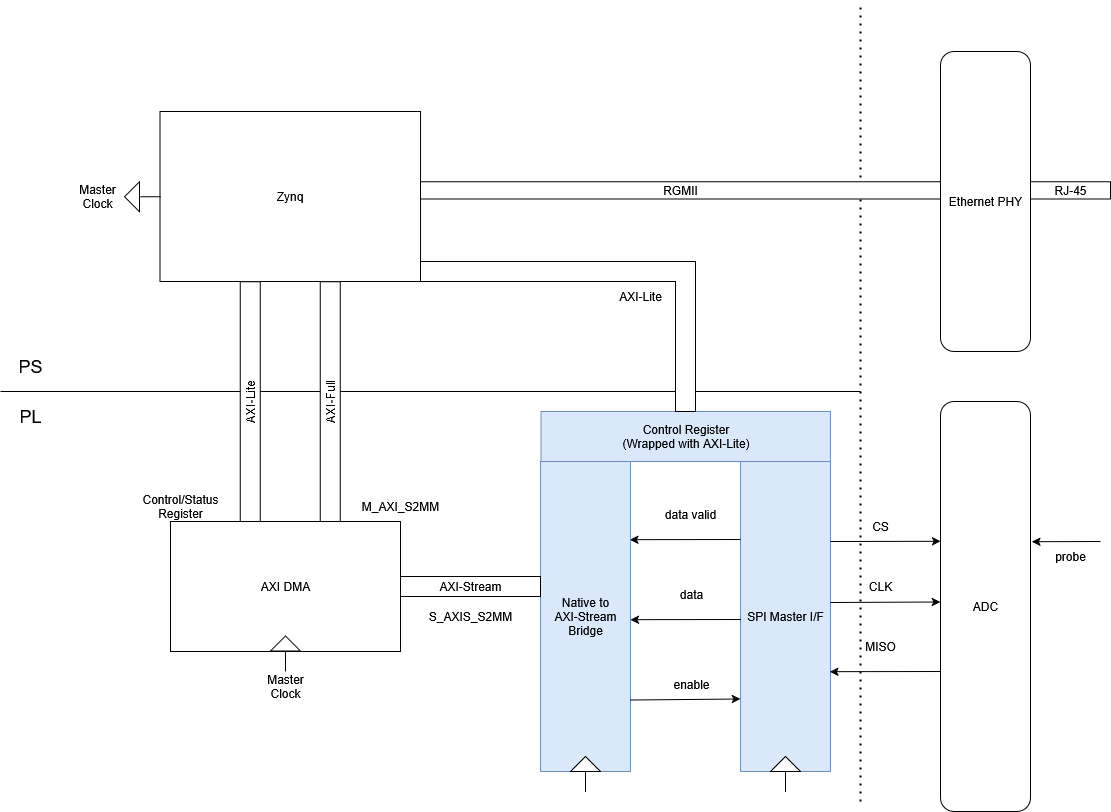

The diagram above was exported from draw.io. Its source (the exported page's mxGraphModel, read from the mxfile embedded in the PNG):
<mxGraphModel dx="2066" dy="1139" grid="1" gridSize="10" guides="1" tooltips="1" connect="1" arrows="1" fold="1" page="1" pageScale="1" pageWidth="1169" pageHeight="827" math="0" shadow="0">
  <root>
    <mxCell id="0" />
    <mxCell id="1" parent="0" />
    <mxCell id="jxmyxI4LeTluxJHeL5k3-1" value="Zynq" style="rounded=0;whiteSpace=wrap;html=1;" vertex="1" parent="1">
      <mxGeometry x="169.46000000000004" y="120" width="260.54" height="170" as="geometry" />
    </mxCell>
    <mxCell id="jxmyxI4LeTluxJHeL5k3-2" value="" style="endArrow=none;html=1;rounded=0;" edge="1" parent="1">
      <mxGeometry width="50" height="50" relative="1" as="geometry">
        <mxPoint x="10" y="400" as="sourcePoint" />
        <mxPoint x="870" y="400" as="targetPoint" />
      </mxGeometry>
    </mxCell>
    <mxCell id="jxmyxI4LeTluxJHeL5k3-3" value="AXI DMA" style="rounded=0;whiteSpace=wrap;html=1;" vertex="1" parent="1">
      <mxGeometry x="180" y="530" width="230" height="130" as="geometry" />
    </mxCell>
    <mxCell id="jxmyxI4LeTluxJHeL5k3-4" value="&lt;font style=&quot;font-size: 18px;&quot;&gt;PS&lt;/font&gt;" style="text;html=1;align=center;verticalAlign=middle;whiteSpace=wrap;rounded=0;" vertex="1" parent="1">
      <mxGeometry x="10" y="360" width="60" height="30" as="geometry" />
    </mxCell>
    <mxCell id="jxmyxI4LeTluxJHeL5k3-5" value="&lt;font style=&quot;font-size: 18px;&quot;&gt;PL&lt;/font&gt;" style="text;html=1;align=center;verticalAlign=middle;whiteSpace=wrap;rounded=0;" vertex="1" parent="1">
      <mxGeometry x="10" y="410" width="60" height="30" as="geometry" />
    </mxCell>
    <mxCell id="jxmyxI4LeTluxJHeL5k3-6" value="&lt;div&gt;SPI Master I/F&lt;/div&gt;" style="rounded=0;whiteSpace=wrap;html=1;fillColor=#dae8fc;strokeColor=#6c8ebf;" vertex="1" parent="1">
      <mxGeometry x="750" y="470" width="90" height="310" as="geometry" />
    </mxCell>
    <mxCell id="jxmyxI4LeTluxJHeL5k3-7" value="ADC" style="rounded=1;whiteSpace=wrap;html=1;" vertex="1" parent="1">
      <mxGeometry x="950" y="410" width="90" height="410" as="geometry" />
    </mxCell>
    <mxCell id="jxmyxI4LeTluxJHeL5k3-8" value="" style="endArrow=classic;html=1;rounded=0;entryX=0.002;entryY=0.341;entryDx=0;entryDy=0;entryPerimeter=0;" edge="1" parent="1" target="jxmyxI4LeTluxJHeL5k3-7">
      <mxGeometry width="50" height="50" relative="1" as="geometry">
        <mxPoint x="840" y="550" as="sourcePoint" />
        <mxPoint x="950" y="549" as="targetPoint" />
      </mxGeometry>
    </mxCell>
    <mxCell id="jxmyxI4LeTluxJHeL5k3-10" value="CS" style="text;html=1;align=center;verticalAlign=middle;whiteSpace=wrap;rounded=0;" vertex="1" parent="1">
      <mxGeometry x="860" y="520" width="60" height="30" as="geometry" />
    </mxCell>
    <mxCell id="jxmyxI4LeTluxJHeL5k3-11" value="" style="endArrow=classic;html=1;rounded=0;entryX=0;entryY=0.489;entryDx=0;entryDy=0;entryPerimeter=0;" edge="1" parent="1" target="jxmyxI4LeTluxJHeL5k3-7">
      <mxGeometry width="50" height="50" relative="1" as="geometry">
        <mxPoint x="840" y="611" as="sourcePoint" />
        <mxPoint x="950" y="610" as="targetPoint" />
      </mxGeometry>
    </mxCell>
    <mxCell id="jxmyxI4LeTluxJHeL5k3-12" value="CLK" style="text;html=1;align=center;verticalAlign=middle;whiteSpace=wrap;rounded=0;" vertex="1" parent="1">
      <mxGeometry x="860" y="580" width="60" height="30" as="geometry" />
    </mxCell>
    <mxCell id="jxmyxI4LeTluxJHeL5k3-13" value="" style="endArrow=classic;html=1;rounded=0;exitX=0.006;exitY=0.463;exitDx=0;exitDy=0;exitPerimeter=0;" edge="1" parent="1">
      <mxGeometry width="50" height="50" relative="1" as="geometry">
        <mxPoint x="750" y="548.0000000000001" as="sourcePoint" />
        <mxPoint x="639.46" y="548.17" as="targetPoint" />
      </mxGeometry>
    </mxCell>
    <mxCell id="jxmyxI4LeTluxJHeL5k3-14" value="MISO" style="text;html=1;align=center;verticalAlign=middle;whiteSpace=wrap;rounded=0;" vertex="1" parent="1">
      <mxGeometry x="860" y="640" width="60" height="30" as="geometry" />
    </mxCell>
    <mxCell id="jxmyxI4LeTluxJHeL5k3-15" value="" style="endArrow=classic;html=1;rounded=0;entryX=1.014;entryY=0.342;entryDx=0;entryDy=0;entryPerimeter=0;" edge="1" parent="1" target="jxmyxI4LeTluxJHeL5k3-7">
      <mxGeometry width="50" height="50" relative="1" as="geometry">
        <mxPoint x="1110" y="550" as="sourcePoint" />
        <mxPoint x="1190" y="500" as="targetPoint" />
      </mxGeometry>
    </mxCell>
    <mxCell id="jxmyxI4LeTluxJHeL5k3-16" value="probe" style="text;html=1;align=center;verticalAlign=middle;whiteSpace=wrap;rounded=0;" vertex="1" parent="1">
      <mxGeometry x="1050" y="550" width="60" height="30" as="geometry" />
    </mxCell>
    <mxCell id="jxmyxI4LeTluxJHeL5k3-17" value="&lt;div&gt;Native to&lt;/div&gt;&lt;div&gt;AXI-Stream Bridge&lt;/div&gt;" style="rounded=0;whiteSpace=wrap;html=1;fillColor=#dae8fc;strokeColor=#6c8ebf;" vertex="1" parent="1">
      <mxGeometry x="550" y="470" width="90" height="310" as="geometry" />
    </mxCell>
    <mxCell id="jxmyxI4LeTluxJHeL5k3-18" value="data valid" style="text;html=1;align=center;verticalAlign=middle;whiteSpace=wrap;rounded=0;" vertex="1" parent="1">
      <mxGeometry x="670" y="508" width="60" height="30" as="geometry" />
    </mxCell>
    <mxCell id="jxmyxI4LeTluxJHeL5k3-22" value="" style="endArrow=classic;html=1;rounded=0;exitX=0.006;exitY=0.463;exitDx=0;exitDy=0;exitPerimeter=0;" edge="1" parent="1">
      <mxGeometry width="50" height="50" relative="1" as="geometry">
        <mxPoint x="750.54" y="628.0000000000001" as="sourcePoint" />
        <mxPoint x="640" y="628.17" as="targetPoint" />
      </mxGeometry>
    </mxCell>
    <mxCell id="jxmyxI4LeTluxJHeL5k3-23" value="data" style="text;html=1;align=center;verticalAlign=middle;whiteSpace=wrap;rounded=0;" vertex="1" parent="1">
      <mxGeometry x="670.54" y="588" width="60" height="30" as="geometry" />
    </mxCell>
    <mxCell id="jxmyxI4LeTluxJHeL5k3-25" value="" style="endArrow=classic;html=1;rounded=0;exitX=0.006;exitY=0.463;exitDx=0;exitDy=0;exitPerimeter=0;" edge="1" parent="1">
      <mxGeometry width="50" height="50" relative="1" as="geometry">
        <mxPoint x="950" y="680.0000000000001" as="sourcePoint" />
        <mxPoint x="839.46" y="680.17" as="targetPoint" />
      </mxGeometry>
    </mxCell>
    <mxCell id="jxmyxI4LeTluxJHeL5k3-27" value="&lt;div&gt;enable&lt;/div&gt;" style="text;html=1;align=center;verticalAlign=middle;whiteSpace=wrap;rounded=0;" vertex="1" parent="1">
      <mxGeometry x="670.54" y="678" width="60" height="30" as="geometry" />
    </mxCell>
    <mxCell id="jxmyxI4LeTluxJHeL5k3-28" value="" style="endArrow=classic;html=1;rounded=0;entryX=0;entryY=0.489;entryDx=0;entryDy=0;entryPerimeter=0;" edge="1" parent="1">
      <mxGeometry width="50" height="50" relative="1" as="geometry">
        <mxPoint x="640" y="708.51" as="sourcePoint" />
        <mxPoint x="750" y="707.51" as="targetPoint" />
      </mxGeometry>
    </mxCell>
    <mxCell id="jxmyxI4LeTluxJHeL5k3-29" value="AXI-Stream" style="rounded=0;whiteSpace=wrap;html=1;" vertex="1" parent="1">
      <mxGeometry x="410" y="585" width="140" height="20" as="geometry" />
    </mxCell>
    <mxCell id="jxmyxI4LeTluxJHeL5k3-30" value="Control/Status Register" style="text;html=1;align=center;verticalAlign=middle;whiteSpace=wrap;rounded=0;" vertex="1" parent="1">
      <mxGeometry x="140" y="500" width="100" height="30" as="geometry" />
    </mxCell>
    <mxCell id="jxmyxI4LeTluxJHeL5k3-36" value="" style="group" vertex="1" connectable="0" parent="1">
      <mxGeometry x="280" y="644.5" width="30" height="35.5" as="geometry" />
    </mxCell>
    <mxCell id="jxmyxI4LeTluxJHeL5k3-31" value="" style="triangle;whiteSpace=wrap;html=1;rotation=-90;" vertex="1" parent="jxmyxI4LeTluxJHeL5k3-36">
      <mxGeometry x="7.5" y="-7.5" width="15" height="30" as="geometry" />
    </mxCell>
    <mxCell id="jxmyxI4LeTluxJHeL5k3-32" value="" style="endArrow=none;html=1;rounded=0;" edge="1" parent="jxmyxI4LeTluxJHeL5k3-36">
      <mxGeometry width="50" height="50" relative="1" as="geometry">
        <mxPoint x="15" y="35.5" as="sourcePoint" />
        <mxPoint x="15" y="15.5" as="targetPoint" />
      </mxGeometry>
    </mxCell>
    <mxCell id="jxmyxI4LeTluxJHeL5k3-37" value="" style="group" vertex="1" connectable="0" parent="1">
      <mxGeometry x="580" y="765" width="30" height="35.5" as="geometry" />
    </mxCell>
    <mxCell id="jxmyxI4LeTluxJHeL5k3-38" value="" style="triangle;whiteSpace=wrap;html=1;rotation=-90;" vertex="1" parent="jxmyxI4LeTluxJHeL5k3-37">
      <mxGeometry x="7.5" y="-7.5" width="15" height="30" as="geometry" />
    </mxCell>
    <mxCell id="jxmyxI4LeTluxJHeL5k3-39" value="" style="endArrow=none;html=1;rounded=0;" edge="1" parent="jxmyxI4LeTluxJHeL5k3-37">
      <mxGeometry width="50" height="50" relative="1" as="geometry">
        <mxPoint x="15" y="35.5" as="sourcePoint" />
        <mxPoint x="15" y="15.5" as="targetPoint" />
      </mxGeometry>
    </mxCell>
    <mxCell id="jxmyxI4LeTluxJHeL5k3-40" value="" style="group" vertex="1" connectable="0" parent="1">
      <mxGeometry x="780" y="765" width="30" height="35.5" as="geometry" />
    </mxCell>
    <mxCell id="jxmyxI4LeTluxJHeL5k3-41" value="" style="triangle;whiteSpace=wrap;html=1;rotation=-90;" vertex="1" parent="jxmyxI4LeTluxJHeL5k3-40">
      <mxGeometry x="7.5" y="-7.5" width="15" height="30" as="geometry" />
    </mxCell>
    <mxCell id="jxmyxI4LeTluxJHeL5k3-42" value="" style="endArrow=none;html=1;rounded=0;" edge="1" parent="jxmyxI4LeTluxJHeL5k3-40">
      <mxGeometry width="50" height="50" relative="1" as="geometry">
        <mxPoint x="15" y="35.5" as="sourcePoint" />
        <mxPoint x="15" y="15.5" as="targetPoint" />
      </mxGeometry>
    </mxCell>
    <mxCell id="jxmyxI4LeTluxJHeL5k3-43" value="" style="group;rotation=-90;" vertex="1" connectable="0" parent="1">
      <mxGeometry x="137" y="187.25" width="30" height="35.5" as="geometry" />
    </mxCell>
    <mxCell id="jxmyxI4LeTluxJHeL5k3-44" value="" style="triangle;whiteSpace=wrap;html=1;rotation=-180;" vertex="1" parent="jxmyxI4LeTluxJHeL5k3-43">
      <mxGeometry x="-3" y="3" width="15" height="30" as="geometry" />
    </mxCell>
    <mxCell id="jxmyxI4LeTluxJHeL5k3-45" value="" style="endArrow=none;html=1;rounded=0;" edge="1" parent="jxmyxI4LeTluxJHeL5k3-43">
      <mxGeometry width="50" height="50" relative="1" as="geometry">
        <mxPoint x="33" y="18" as="sourcePoint" />
        <mxPoint x="13" y="18" as="targetPoint" />
      </mxGeometry>
    </mxCell>
    <mxCell id="jxmyxI4LeTluxJHeL5k3-46" value="Master Clock" style="text;html=1;align=center;verticalAlign=middle;whiteSpace=wrap;rounded=0;" vertex="1" parent="1">
      <mxGeometry x="77" y="190" width="60" height="30" as="geometry" />
    </mxCell>
    <mxCell id="jxmyxI4LeTluxJHeL5k3-47" value="Master Clock" style="text;html=1;align=center;verticalAlign=middle;whiteSpace=wrap;rounded=0;" vertex="1" parent="1">
      <mxGeometry x="265" y="680" width="60" height="30" as="geometry" />
    </mxCell>
    <mxCell id="jxmyxI4LeTluxJHeL5k3-48" value="AXI-Lite" style="rounded=0;whiteSpace=wrap;html=1;rotation=-90;" vertex="1" parent="1">
      <mxGeometry x="140" y="400" width="239.73" height="20" as="geometry" />
    </mxCell>
    <mxCell id="jxmyxI4LeTluxJHeL5k3-49" value="AXI-Full" style="rounded=0;whiteSpace=wrap;html=1;rotation=-90;" vertex="1" parent="1">
      <mxGeometry x="220" y="400" width="239.73" height="20" as="geometry" />
    </mxCell>
    <mxCell id="jxmyxI4LeTluxJHeL5k3-50" value="M_AXI_S2MM" style="text;html=1;align=center;verticalAlign=middle;whiteSpace=wrap;rounded=0;" vertex="1" parent="1">
      <mxGeometry x="359.73" y="500" width="100" height="30" as="geometry" />
    </mxCell>
    <mxCell id="jxmyxI4LeTluxJHeL5k3-51" value="S_AXIS_S2MM" style="text;html=1;align=center;verticalAlign=middle;whiteSpace=wrap;rounded=0;" vertex="1" parent="1">
      <mxGeometry x="430" y="610" width="100" height="30" as="geometry" />
    </mxCell>
    <mxCell id="jxmyxI4LeTluxJHeL5k3-52" value="&lt;div&gt;Control Register&lt;/div&gt;&lt;div&gt;(Wrapped with AXI-Lite)&lt;/div&gt;" style="rounded=0;whiteSpace=wrap;html=1;fillColor=#dae8fc;strokeColor=#6c8ebf;" vertex="1" parent="1">
      <mxGeometry x="550.54" y="420" width="289.46" height="50" as="geometry" />
    </mxCell>
    <mxCell id="jxmyxI4LeTluxJHeL5k3-54" value="" style="shape=corner;whiteSpace=wrap;html=1;rotation=90;" vertex="1" parent="1">
      <mxGeometry x="492.5" y="207.5" width="150" height="275" as="geometry" />
    </mxCell>
    <mxCell id="jxmyxI4LeTluxJHeL5k3-55" value="&lt;div&gt;AXI-Lite&lt;/div&gt;" style="text;html=1;align=center;verticalAlign=middle;whiteSpace=wrap;rounded=0;" vertex="1" parent="1">
      <mxGeometry x="620" y="290" width="60" height="30" as="geometry" />
    </mxCell>
    <mxCell id="jxmyxI4LeTluxJHeL5k3-56" value="Ethernet PHY" style="rounded=1;whiteSpace=wrap;html=1;" vertex="1" parent="1">
      <mxGeometry x="950" y="60" width="90" height="300" as="geometry" />
    </mxCell>
    <mxCell id="jxmyxI4LeTluxJHeL5k3-58" value="" style="endArrow=none;dashed=1;html=1;dashPattern=1 3;strokeWidth=2;rounded=0;" edge="1" parent="1">
      <mxGeometry width="50" height="50" relative="1" as="geometry">
        <mxPoint x="870" y="810" as="sourcePoint" />
        <mxPoint x="870" y="10" as="targetPoint" />
      </mxGeometry>
    </mxCell>
    <mxCell id="jxmyxI4LeTluxJHeL5k3-62" value="RGMII" style="rounded=0;whiteSpace=wrap;html=1;" vertex="1" parent="1">
      <mxGeometry x="430" y="190.25" width="520" height="17.25" as="geometry" />
    </mxCell>
    <mxCell id="jxmyxI4LeTluxJHeL5k3-63" value="RJ-45" style="rounded=0;whiteSpace=wrap;html=1;" vertex="1" parent="1">
      <mxGeometry x="1040" y="190.25" width="80" height="17.25" as="geometry" />
    </mxCell>
  </root>
</mxGraphModel>